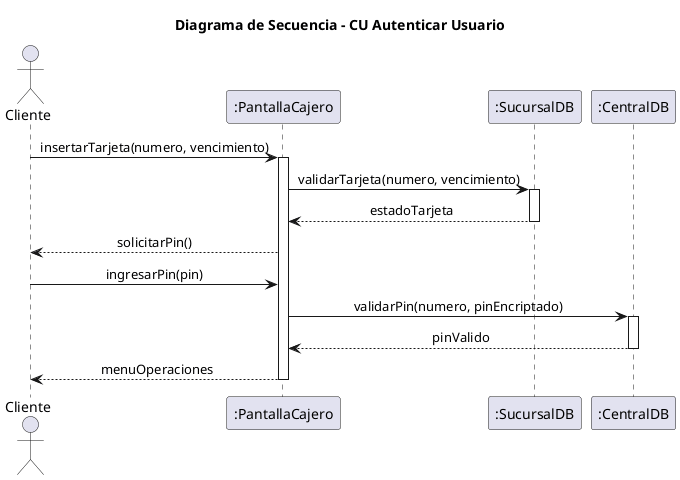

The diagram above was rendered by PlantUML. Its source (embedded in the PNG):
@startuml 05_secuencia_autenticar
title Diagrama de Secuencia - CU Autenticar Usuario
skinparam shadowing false
skinparam sequenceMessageAlign center

actor Cliente
participant ":PantallaCajero" as PC
participant ":SucursalDB" as SDB
participant ":CentralDB" as CDB

Cliente -> PC : insertarTarjeta(numero, vencimiento)
activate PC
PC -> SDB : validarTarjeta(numero, vencimiento)
activate SDB
SDB --> PC : estadoTarjeta
deactivate SDB
PC --> Cliente : solicitarPin()
Cliente -> PC : ingresarPin(pin)
PC -> CDB : validarPin(numero, pinEncriptado)
activate CDB
CDB --> PC : pinValido
deactivate CDB
PC --> Cliente : menuOperaciones
deactivate PC
@enduml